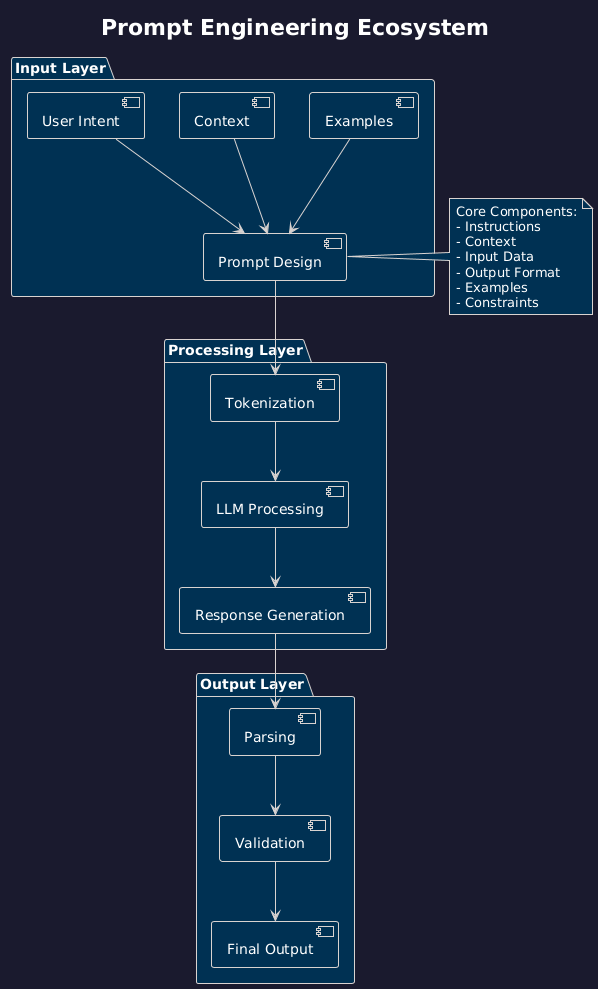

The diagram above was rendered by PlantUML. Its source (embedded in the PNG):
@startuml
!theme blueprint
skinparam backgroundColor #1a1a2e
skinparam defaultFontColor #ffffff

title Prompt Engineering Ecosystem

package "Input Layer" {
    [User Intent] --> [Prompt Design]
    [Context] --> [Prompt Design]
    [Examples] --> [Prompt Design]
}

package "Processing Layer" {
    [Prompt Design] --> [Tokenization]
    [Tokenization] --> [LLM Processing]
    [LLM Processing] --> [Response Generation]
}

package "Output Layer" {
    [Response Generation] --> [Parsing]
    [Parsing] --> [Validation]
    [Validation] --> [Final Output]
}

note right of "Prompt Design"
  Core Components:
  - Instructions
  - Context
  - Input Data
  - Output Format
  - Examples
  - Constraints
end note
@enduml